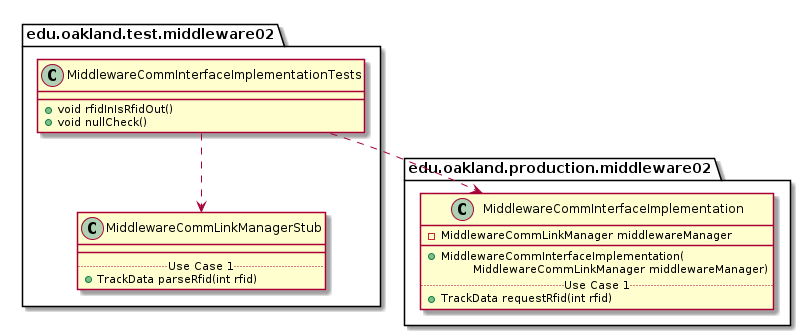

The diagram above was rendered by PlantUML. Its source (embedded in the PNG):
@startuml MiddlewareCommInterfaceImplementationTests_DirectDependencies


package edu.oakland.test.middleware02 {
    class MiddlewareCommInterfaceImplementationTests {
        + void rfidInIsRfidOut()
        + void nullCheck()
    }
}



package edu.oakland.test.middleware02 {
    class MiddlewareCommLinkManagerStub {
        __
        .. Use Case 1 ..
        + TrackData parseRfid(int rfid)
    }
}

MiddlewareCommInterfaceImplementationTests ..> MiddlewareCommLinkManagerStub


package edu.oakland.production.middleware02 {
    class MiddlewareCommInterfaceImplementation {
        - MiddlewareCommLinkManager middlewareManager
        __
        + MiddlewareCommInterfaceImplementation(
        \tMiddlewareCommLinkManager middlewareManager)
        .. Use Case 1 ..
        + TrackData requestRfid(int rfid)
}

MiddlewareCommInterfaceImplementationTests ..> MiddlewareCommInterfaceImplementation



@enduml